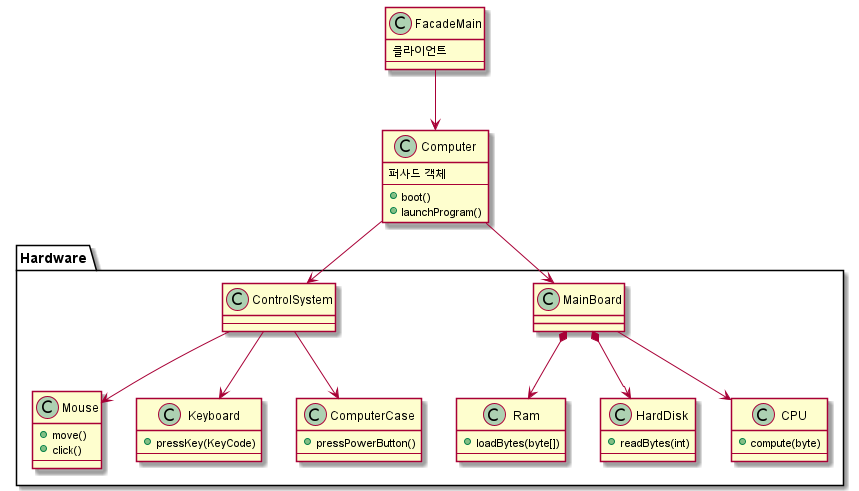

The diagram above was rendered by PlantUML. Its source (embedded in the PNG):
@startuml
'https://plantuml.com/class-diagram


class Computer {
    퍼사드 객체
    --
    + boot()
    + launchProgram()
}
class FacadeMain {
    클라이언트
    --
}

package Hardware {
    class Ram {
        + loadBytes(byte[])
        --
    }
    class HardDisk {
        + readBytes(int)
        --
    }
    class CPU {
        + compute(byte)
        --
    }
    class MainBoard {
    }

    MainBoard --> CPU
    MainBoard *--> HardDisk
    MainBoard *--> Ram

    class ControlSystem {
        --
    }
    class Mouse {
        + move()
        + click()
        --
    }
    class Keyboard {
        + pressKey(KeyCode)
        --
    }
    class ComputerCase {
        + pressPowerButton()
        --
    }

    ControlSystem --> Mouse
    ControlSystem --> Keyboard
    ControlSystem --> ComputerCase

    /'ControlSystem .right.> MainBoard'/

}

FacadeMain -down-> Computer
Computer -down-> MainBoard
Computer -down-> ControlSystem

@enduml